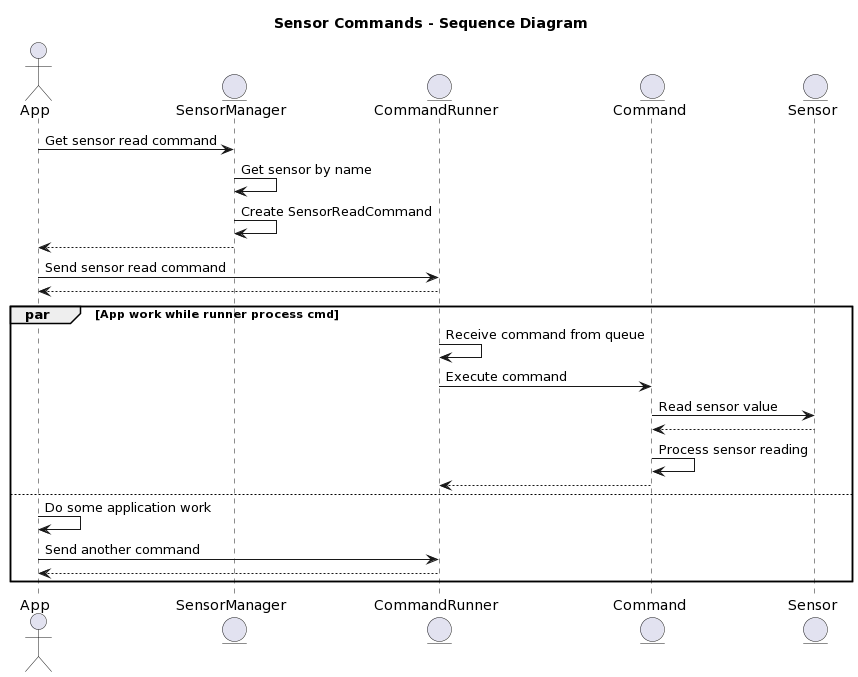

The diagram above was rendered by PlantUML. Its source (embedded in the PNG):
@startuml
title "Sensor Commands - Sequence Diagram"

actor App as app
entity SensorManager as smgr
entity CommandRunner as cmdr
entity Command as cmd
entity Sensor as ssr

app -> smgr: Get sensor read command
smgr -> smgr: Get sensor by name
smgr -> smgr: Create SensorReadCommand
app <-- smgr
app -> cmdr: Send sensor read command
app <-- cmdr
par App work while runner process cmd
cmdr -> cmdr: Receive command from queue
cmdr -> cmd: Execute command
cmd -> ssr: Read sensor value
cmd <-- ssr
cmd -> cmd: Process sensor reading
cmdr <-- cmd
else
app -> app: Do some application work
app -> cmdr: Send another command
app <-- cmdr
end
@enduml